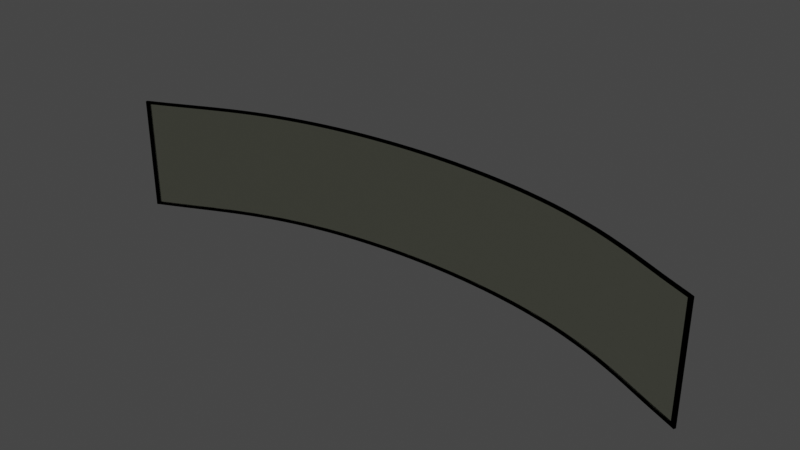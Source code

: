 # Source: blenderisland_panoramic_window.blend  (saved by Blender 2.83.18; exported with 4.5.12 LTS)
import bpy
from mathutils import Matrix  # noqa: F401  (used for matrix-valued properties, if any)

bpy.ops.wm.read_factory_settings(use_empty=True)
scene = bpy.context.scene
scene.name = 'Scene'

# ---- collections
col_curved_window = bpy.data.collections.new('Curved Window'); scene.collection.children.link(col_curved_window)

# ---- materials (node trees are filled in below, after node groups)
mat_panoramic_window = bpy.data.materials.new('panoramic_window')
mat_material = bpy.data.materials.new('Material')

# ---- node groups
ng_event_horizon_material_node = bpy.data.node_groups.new('event_horizon_material_node', 'ShaderNodeTree')
_N = ng_event_horizon_material_node.nodes; _L = ng_event_horizon_material_node.links
ng_auto_smooth = bpy.data.node_groups.new('Auto Smooth', 'GeometryNodeTree')
_s = ng_auto_smooth.interface.new_socket(name='Geometry', in_out='OUTPUT', socket_type='NodeSocketGeometry')
_s = ng_auto_smooth.interface.new_socket(name='Geometry', in_out='INPUT', socket_type='NodeSocketGeometry')
_s = ng_auto_smooth.interface.new_socket(name='Angle', in_out='INPUT', socket_type='NodeSocketFloat')
_s.subtype = 'ANGLE'
_s.min_value = 0.0
_s.max_value = 3.142
ng_auto_smooth.is_modifier = True
_N = ng_auto_smooth.nodes; _L = ng_auto_smooth.links
n0 = _N.new('NodeGroupOutput'); n0.name = 'Group Output'; n0.location = (480, -100)
n1 = _N.new('NodeGroupInput'); n1.name = 'Group Input'; n1.location = (-420, -300)
n2 = _N.new('NodeGroupInput'); n2.name = 'Group Input.001'; n2.location = (-60, -100)
n3 = _N.new('GeometryNodeSetShadeSmooth'); n3.name = 'Set Shade Smooth'; n3.location = (120, -100)
n3.domain = 'EDGE'
n4 = _N.new('GeometryNodeSetShadeSmooth'); n4.name = 'Set Shade Smooth.001'; n4.location = (300, -100)
n5 = _N.new('GeometryNodeInputMeshEdgeAngle'); n5.name = 'Edge Angle'; n5.location = (-420, -220)
n6 = _N.new('GeometryNodeInputEdgeSmooth'); n6.name = 'Is Edge Smooth'; n6.location = (-60, -160)
n7 = _N.new('GeometryNodeInputShadeSmooth'); n7.name = 'Is Face Smooth'; n7.location = (-240, -340)
n8 = _N.new('FunctionNodeBooleanMath'); n8.name = 'Boolean Math'; n8.location = (-60, -220)
n9 = _N.new('FunctionNodeCompare'); n9.name = 'Compare'; n9.location = (-240, -180)
n9.operation = 'LESS_EQUAL'
_L.new(n5.outputs[0], n9.inputs[0])
_L.new(n4.outputs[0], n0.inputs[0])
_L.new(n1.outputs[1], n9.inputs[1])
_L.new(n9.outputs[0], n8.inputs[0])
_L.new(n7.outputs[0], n8.inputs[1])
_L.new(n2.outputs[0], n3.inputs[0])
_L.new(n6.outputs[0], n3.inputs[1])
_L.new(n3.outputs[0], n4.inputs[0])
_L.new(n8.outputs[0], n3.inputs[2])
n0.is_active_output = True

# ---- material node trees
mat_panoramic_window.use_nodes = True; mat_panoramic_window.node_tree.nodes.clear()
_N = mat_panoramic_window.node_tree.nodes; _L = mat_panoramic_window.node_tree.links
n0 = _N.new('ShaderNodeBsdfPrincipled'); n0.name = 'Principled BSDF'; n0.location = (10, 300)
n0.distribution = 'GGX'
n0.subsurface_method = 'BURLEY'
n0.inputs[2].default_value = 0.03
n0.inputs[3].default_value = 1.45
n0.inputs[18].default_value = 1.0
n0.inputs[27].default_value = (0.0, 0.0, 0.0, 1.0)
n0.inputs[28].default_value = 1.0
n1 = _N.new('ShaderNodeOutputMaterial'); n1.name = 'Material Output'; n1.location = (300, 300)
n2 = _N.new('ShaderNodeRGB'); n2.name = 'RGB'; n2.location = (-206, 225)
n2.outputs[0].default_value = (0.6654, 0.6867, 0.5395, 1.0)
_L.new(n0.outputs[0], n1.inputs[0])
_L.new(n2.outputs[0], n0.inputs[0])
n1.is_active_output = True
mat_material.use_nodes = True; mat_material.node_tree.nodes.clear()
_N = mat_material.node_tree.nodes; _L = mat_material.node_tree.links
n0 = _N.new('ShaderNodeOutputMaterial'); n0.name = 'Material Output'; n0.location = (300, 300)
n1 = _N.new('ShaderNodeGroup'); n1.name = 'Group'; n1.location = (77, 298)
n1.node_tree = ng_event_horizon_material_node
_L.new(n1.outputs[2], n0.inputs[0])
n0.is_active_output = True

# ---- world
world_world = bpy.data.worlds.new('World'); scene.world = world_world
world_world.use_nodes = True; world_world.node_tree.nodes.clear()
_N = world_world.node_tree.nodes; _L = world_world.node_tree.links
n0 = _N.new('ShaderNodeOutputWorld'); n0.name = 'World Output'; n0.location = (300, 300)
n1 = _N.new('ShaderNodeBackground'); n1.name = 'Background'; n1.location = (10, 300)
n1.inputs[0].default_value = (0.05088, 0.05088, 0.05088, 1.0)
_L.new(n1.outputs[0], n0.inputs[0])
n0.is_active_output = True
world_world.color = (0.05088, 0.05088, 0.05088)
world_world.use_sun_shadow = False
world_world.sun_shadow_jitter_overblur = 0.0

# ---- meshes
me_plane_007 = bpy.data.meshes.new('Plane.007')
me_plane_007.from_pydata([(13.64, 2.78, -0.7828), (13.36, 2.78, -0.9024), (13.97, 2.78, -0.643), (12.27, 2.78, -1.373), (12.55, 2.78, -1.261), (12.82, 2.78, -1.143), (13.09, 2.78, -1.023), (12.0, 2.78, -1.478), (11.73, 2.78, -1.575), (11.45, 2.78, -1.663), (11.18, 2.78, -1.743), (10.91, 2.78, -1.815), (10.64, 2.78, -1.88), (10.36, 2.78, -1.937), (1.033, 2.78, -0.6432), (1.364, 2.78, -0.7828), (9.818, 2.78, -2.033), (9.545, 2.78, -2.071), (10.09, 2.78, -1.988), (7.909, 2.78, -2.198), (7.636, 2.78, -2.203), (9.273, 2.78, -2.105), (9.0, 2.78, -2.133), (8.182, 2.78, -2.189), (8.455, 2.78, -2.175), (8.727, 2.78, -2.156), (6.818, 2.78, -2.189), (6.0, 2.78, -2.133), (5.727, 2.78, -2.105), (7.364, 2.78, -2.203), (6.273, 2.78, -2.156), (7.091, 2.78, -2.198), (6.545, 2.78, -2.175), (5.182, 2.78, -2.033), (4.091, 2.78, -1.815), (3.818, 2.78, -1.743), (4.909, 2.78, -1.988), (5.455, 2.78, -2.071), (4.364, 2.78, -1.88), (4.636, 2.78, -1.937), (2.727, 2.78, -1.373), (2.182, 2.78, -1.143), (1.909, 2.78, -1.023), (3.273, 2.78, -1.575), (3.0, 2.78, -1.478), (2.455, 2.78, -1.261), (3.545, 2.78, -1.663), (1.636, 2.78, -0.9024), (13.36, 0.5426, -0.9024), (12.27, 0.5426, -1.373), (12.55, 0.5426, -1.261), (12.82, 0.5426, -1.143), (13.09, 0.5426, -1.023), (12.0, 0.5426, -1.478), (11.73, 0.5426, -1.575), (11.45, 0.5426, -1.663), (9.818, 0.5426, -2.033), (9.545, 0.5426, -2.071), (11.18, 0.5426, -1.743), (10.91, 0.5426, -1.815), (10.64, 0.5426, -1.88), (10.09, 0.5426, -1.988), (10.36, 0.5426, -1.937), (7.909, 0.5426, -2.198), (7.636, 0.5426, -2.203), (9.273, 0.5426, -2.105), (9.0, 0.5426, -2.133), (8.182, 0.5426, -2.189), (8.455, 0.5426, -2.175), (8.727, 0.5426, -2.156), (6.818, 0.5426, -2.189), (6.008, 0.5426, -2.133), (5.727, 0.5426, -2.105), (7.364, 0.5426, -2.203), (6.273, 0.5426, -2.156), (7.091, 0.5426, -2.198), (6.545, 0.5426, -2.175), (5.182, 0.5426, -2.033), (4.909, 0.5426, -1.988), (5.455, 0.5426, -2.071), (13.64, 0.5426, -0.7828), (13.97, 0.5426, -0.643), (4.091, 0.5426, -1.815), (3.818, 0.5426, -1.743), (4.364, 0.5426, -1.88), (4.636, 0.5426, -1.937), (2.727, 0.5426, -1.373), (2.182, 0.5426, -1.143), (1.909, 0.5426, -1.023), (3.273, 0.5426, -1.575), (2.455, 0.5426, -1.261), (3.545, 0.5426, -1.663), (1.033, 0.5426, -0.6432), (1.364, 0.5426, -0.7828), (1.636, 0.5426, -0.9024), (3.0, 0.5426, -1.478)], [], [(15, 14, 92, 93), (47, 15, 93, 94), (42, 47, 94, 88), (41, 42, 88, 87), (45, 41, 87, 90), (40, 45, 90, 86), (44, 40, 86, 95), (43, 44, 95, 89), (46, 43, 89, 91), (35, 46, 91, 83), (34, 35, 83, 82), (38, 34, 82, 84), (39, 38, 84, 85), (36, 39, 85, 78), (33, 36, 78, 77), (37, 33, 77, 79), (28, 37, 79, 72), (27, 28, 72, 71), (30, 27, 71, 74), (32, 30, 74, 76), (26, 32, 76, 70), (31, 26, 70, 75), (29, 31, 75, 73), (20, 29, 73, 64), (19, 20, 64, 63), (23, 19, 63, 67), (24, 23, 67, 68), (25, 24, 68, 69), (22, 25, 69, 66), (21, 22, 66, 65), (17, 21, 65, 57), (16, 17, 57, 56), (18, 16, 56, 61), (13, 18, 61, 62), (12, 13, 62, 60), (11, 12, 60, 59), (10, 11, 59, 58), (9, 10, 58, 55), (8, 9, 55, 54), (7, 8, 54, 53), (3, 7, 53, 49), (4, 3, 49, 50), (5, 4, 50, 51), (6, 5, 51, 52), (1, 6, 52, 48), (0, 1, 48, 80), (2, 0, 80, 81)])
me_plane_007.polygons.foreach_set('use_smooth', [True] * 47)
_uv = me_plane_007.uv_layers.new(name='UVMap')
_uv.uv.foreach_set('vector', [0.0, 0.0, 0.0, 0.0, 0.0, 0.0, 0.0, 0.0, 0.0, 0.0, 0.0, 0.0, 0.0, 0.0, 0.0, 0.0, 0.0, 0.0, 0.0, 0.0, 0.0, 0.0, 0.0, 0.0, 0.0, 0.0, 0.0, 0.0, 0.0, 0.0, 0.0, 0.0, 0.0, 0.0, 0.0, 0.0, 0.0, 0.0, 0.0, 0.0, 0.0, 0.0, 0.0, 0.0, 0.0, 0.0, 0.0, 0.0, 0.0, 0.0, 0.0, 0.0, 0.0, 0.0, 0.0, 0.0, 0.0, 0.0, 0.0, 0.0, 0.0, 0.0, 0.0, 0.0, 0.0, 0.0, 0.0, 0.0, 0.0, 0.0, 0.0, 0.0, 0.0, 0.0, 0.0, 0.0, 0.0, 0.0, 0.0, 0.0, 0.0, 0.0, 0.0, 0.0, 0.0, 0.0, 0.0, 0.0, 0.0, 0.0, 0.0, 0.0, 0.0, 0.0, 0.0, 0.0, 0.0, 0.0, 0.0, 0.0, 0.0, 0.0, 0.0, 0.0, 0.0, 0.0, 0.0, 0.0, 0.0, 0.0, 0.0, 0.0, 0.0, 0.0, 0.0, 0.0, 0.0, 0.0, 0.0, 0.0, 0.0, 0.0, 0.0, 0.0, 0.0, 0.0, 0.0, 0.0, 0.0, 0.0, 0.0, 0.0, 0.0, 0.0, 0.0, 0.0, 0.0, 0.0, 0.0, 0.0, 0.0, 0.0, 0.0, 0.0, 0.0, 0.0, 0.0, 0.0, 0.0, 0.0, 0.0, 0.0, 0.0, 0.0, 0.0, 0.0, 0.0, 0.0, 0.0, 0.0, 0.0, 0.0, 0.0, 0.0, 0.0, 0.0, 0.0, 0.0, 0.0, 0.0, 0.0, 0.0, 0.0, 0.0, 0.0, 0.0, 0.0, 0.0, 0.0, 0.0, 0.0, 0.0, 0.0, 0.0, 0.0, 0.0, 0.0, 0.0, 0.0, 0.0, 0.0, 0.0, 0.0, 0.0, 0.0, 0.0, 0.0, 0.0, 0.0, 0.0, 0.0, 0.0, 0.0, 0.0, 0.0, 0.0, 0.0, 0.0, 0.0, 0.0, 0.0, 0.0, 0.0, 0.0, 0.0, 0.0, 0.0, 0.0, 0.0, 0.0, 0.0, 0.0, 0.0, 0.0, 0.0, 0.0, 0.0, 0.0, 0.0, 0.0, 0.0, 0.0, 0.0, 0.0, 0.0, 0.0, 0.0, 0.0, 0.0, 0.0, 0.0, 0.0, 0.0, 0.0, 0.0, 0.0, 0.0, 0.0, 0.0, 0.0, 0.0, 0.0, 0.0, 0.0, 0.0, 0.0, 0.0, 0.0, 0.0, 0.0, 0.0, 0.0, 0.0, 0.0, 0.0, 0.0, 0.0, 0.0, 0.0, 0.0, 0.0, 0.0, 0.0, 0.0, 0.0, 0.0, 0.0, 0.0, 0.0, 0.0, 0.0, 0.0, 0.0, 0.0, 0.0, 0.0, 0.0, 0.0, 0.0, 0.0, 0.0, 0.0, 0.0, 0.0, 0.0, 0.0, 0.0, 0.0, 0.0, 0.0, 0.0, 0.0, 0.0, 0.0, 0.0, 0.0, 0.0, 0.0, 0.0, 0.0, 0.0, 0.0, 0.0, 0.0, 0.0, 0.0, 0.0, 0.0, 0.0, 0.0, 0.0, 0.0, 0.0, 0.0, 0.0, 0.0, 0.0, 0.0, 0.0, 0.0, 0.0, 0.0, 0.0, 0.0, 0.0, 0.0, 0.0, 0.0, 0.0, 0.0, 0.0, 0.0, 0.0, 0.0, 0.0, 0.0, 0.0, 0.0, 0.0, 0.0, 0.0, 0.0, 0.0, 0.0, 0.0, 0.0, 0.0, 0.0, 0.0, 0.0, 0.0, 0.0, 0.0, 0.0, 0.0, 0.0, 0.0, 0.0, 0.0, 0.0, 0.0, 0.0, 0.0, 0.0, 0.0, 0.0])
me_plane_007.materials.append(mat_panoramic_window)
me_plane_007.use_remesh_fix_poles = True
me_plane_007.use_remesh_preserve_attributes = False
me_plane_007.use_mirror_vertex_groups = False
me_plane_007.update()
me_plane_008 = bpy.data.meshes.new('Plane.008')
me_plane_008.from_pydata([(13.64, 2.78, -0.7828), (13.36, 2.78, -0.9024), (14.05, 2.78, -0.6057), (13.97, 2.78, -0.643), (12.27, 2.78, -1.373), (12.55, 2.78, -1.261), (12.82, 2.78, -1.143), (13.09, 2.78, -1.023), (12.0, 2.78, -1.478), (11.73, 2.78, -1.575), (11.45, 2.78, -1.663), (11.18, 2.78, -1.743), (10.91, 2.78, -1.815), (10.64, 2.78, -1.88), (10.36, 2.78, -1.937), (0.9526, 2.78, -0.6078), (1.033, 2.78, -0.6432), (1.364, 2.78, -0.7828), (9.818, 2.78, -2.033), (9.545, 2.78, -2.071), (10.09, 2.78, -1.988), (7.909, 2.78, -2.198), (7.636, 2.78, -2.203), (9.273, 2.78, -2.105), (9.0, 2.78, -2.133), (8.182, 2.78, -2.189), (8.455, 2.78, -2.175), (8.727, 2.78, -2.156), (6.818, 2.78, -2.189), (6.0, 2.78, -2.133), (5.727, 2.78, -2.105), (7.364, 2.78, -2.203), (6.273, 2.78, -2.156), (7.091, 2.78, -2.198), (6.545, 2.78, -2.175), (5.182, 2.78, -2.033), (4.091, 2.78, -1.815), (3.818, 2.78, -1.743), (4.909, 2.78, -1.988), (5.455, 2.78, -2.071), (4.364, 2.78, -1.88), (4.636, 2.78, -1.937), (2.727, 2.78, -1.373), (2.182, 2.78, -1.143), (1.909, 2.78, -1.023), (3.273, 2.78, -1.575), (3.0, 2.78, -1.478), (2.455, 2.78, -1.261), (3.545, 2.78, -1.663), (1.636, 2.78, -0.9024), (14.05, 0.5426, -0.6057), (0.9526, 0.5426, -0.6078), (13.36, 0.5426, -0.9024), (12.27, 0.5426, -1.373), (12.55, 0.5426, -1.261), (12.82, 0.5426, -1.143), (13.09, 0.5426, -1.023), (12.0, 0.5426, -1.478), (11.73, 0.5426, -1.575), (11.45, 0.5426, -1.663), (9.818, 0.5426, -2.033), (9.545, 0.5426, -2.071), (11.18, 0.5426, -1.743), (10.91, 0.5426, -1.815), (10.64, 0.5426, -1.88), (10.09, 0.5426, -1.988), (10.36, 0.5426, -1.937), (7.909, 0.5426, -2.198), (7.636, 0.5426, -2.203), (9.273, 0.5426, -2.105), (9.0, 0.5426, -2.133), (8.182, 0.5426, -2.189), (8.455, 0.5426, -2.175), (8.727, 0.5426, -2.156), (6.818, 0.5426, -2.189), (6.008, 0.5426, -2.133), (5.727, 0.5426, -2.105), (7.364, 0.5426, -2.203), (6.273, 0.5426, -2.156), (7.091, 0.5426, -2.198), (6.545, 0.5426, -2.175), (5.182, 0.5426, -2.033), (4.909, 0.5426, -1.988), (5.455, 0.5426, -2.071), (13.64, 0.5426, -0.7828), (13.97, 0.5426, -0.643), (4.091, 0.5426, -1.815), (3.818, 0.5426, -1.743), (4.364, 0.5426, -1.88), (4.636, 0.5426, -1.937), (2.727, 0.5426, -1.373), (2.182, 0.5426, -1.143), (1.909, 0.5426, -1.023), (3.273, 0.5426, -1.575), (2.455, 0.5426, -1.261), (3.545, 0.5426, -1.663), (1.033, 0.5426, -0.6432), (1.364, 0.5426, -0.7828), (1.636, 0.5426, -0.9024), (3.0, 0.5426, -1.478), (13.64, 2.83, -0.7828), (13.36, 2.83, -0.9024), (14.05, 2.83, -0.6057), (13.97, 2.83, -0.643), (12.27, 2.83, -1.373), (12.55, 2.83, -1.261), (12.82, 2.83, -1.143), (13.09, 2.83, -1.023), (12.0, 2.83, -1.478), (11.73, 2.83, -1.575), (11.45, 2.83, -1.663), (11.18, 2.83, -1.743), (10.91, 2.83, -1.815), (10.64, 2.83, -1.88), (10.36, 2.83, -1.937), (0.9526, 2.83, -0.6078), (1.033, 2.83, -0.6432), (1.364, 2.83, -0.7828), (9.818, 2.83, -2.033), (9.545, 2.83, -2.071), (10.09, 2.83, -1.988), (7.909, 2.83, -2.198), (7.636, 2.83, -2.203), (9.273, 2.83, -2.105), (9.0, 2.83, -2.133), (8.182, 2.83, -2.189), (8.455, 2.83, -2.175), (8.727, 2.83, -2.156), (6.818, 2.83, -2.189), (6.0, 2.83, -2.133), (5.727, 2.83, -2.105), (7.364, 2.83, -2.203), (6.273, 2.83, -2.156), (7.091, 2.83, -2.198), (6.545, 2.83, -2.175), (5.182, 2.83, -2.033), (4.091, 2.83, -1.815), (3.818, 2.83, -1.743), (4.909, 2.83, -1.988), (5.455, 2.83, -2.071), (4.364, 2.83, -1.88), (4.636, 2.83, -1.937), (2.727, 2.83, -1.373), (2.182, 2.83, -1.143), (1.909, 2.83, -1.023), (3.273, 2.83, -1.575), (3.0, 2.83, -1.478), (2.455, 2.83, -1.261), (3.545, 2.83, -1.663), (1.636, 2.83, -0.9024), (14.05, 0.4926, -0.6057), (0.9526, 0.4926, -0.6078), (13.36, 0.4926, -0.9024), (12.27, 0.4926, -1.373), (12.55, 0.4926, -1.261), (12.82, 0.4926, -1.143), (13.09, 0.4926, -1.023), (12.0, 0.4926, -1.478), (11.73, 0.4926, -1.575), (11.45, 0.4926, -1.663), (9.818, 0.4926, -2.033), (9.545, 0.4926, -2.071), (11.18, 0.4926, -1.743), (10.91, 0.4926, -1.815), (10.64, 0.4926, -1.88), (10.09, 0.4926, -1.988), (10.36, 0.4926, -1.937), (7.909, 0.4926, -2.198), (7.636, 0.4926, -2.203), (9.273, 0.4926, -2.105), (9.0, 0.4926, -2.133), (8.182, 0.4926, -2.189), (8.455, 0.4926, -2.175), (8.727, 0.4926, -2.156), (6.818, 0.4926, -2.189), (6.008, 0.4926, -2.133), (5.727, 0.4926, -2.105), (7.364, 0.4926, -2.203), (6.273, 0.4926, -2.156), (7.091, 0.4926, -2.198), (6.545, 0.4926, -2.175), (5.182, 0.4926, -2.033), (4.909, 0.4926, -1.988), (5.455, 0.4926, -2.071), (13.64, 0.4926, -0.7828), (13.97, 0.4926, -0.643), (4.091, 0.4926, -1.815), (3.818, 0.4926, -1.743), (4.364, 0.4926, -1.88), (4.636, 0.4926, -1.937), (2.727, 0.4926, -1.373), (2.182, 0.4926, -1.143), (1.909, 0.4926, -1.023), (3.273, 0.4926, -1.575), (2.455, 0.4926, -1.261), (3.545, 0.4926, -1.663), (1.033, 0.4926, -0.6432), (1.364, 0.4926, -0.7828), (1.636, 0.4926, -0.9024), (3.0, 0.4926, -1.478)], [], [(16, 15, 51, 96), (2, 3, 85, 50), (32, 34, 134, 132), (19, 18, 118, 119), (5, 6, 106, 105), (34, 28, 128, 134), (20, 14, 114, 120), (48, 37, 137, 148), (6, 7, 107, 106), (42, 46, 146, 142), (39, 30, 130, 139), (18, 20, 120, 118), (49, 44, 144, 149), (7, 1, 101, 107), (8, 4, 104, 108), (35, 39, 139, 135), (22, 21, 121, 122), (9, 8, 108, 109), (24, 23, 123, 124), (37, 36, 136, 137), (23, 19, 119, 123), (11, 10, 110, 111), (38, 35, 135, 138), (25, 26, 126, 125), (10, 9, 109, 110), (40, 41, 141, 140), (27, 24, 124, 127), (12, 11, 111, 112), (41, 38, 138, 141), (21, 25, 125, 121), (13, 12, 112, 113), (36, 40, 140, 136), (26, 27, 127, 126), (14, 13, 113, 114), (44, 43, 143, 144), (28, 33, 133, 128), (3, 2, 102, 103), (15, 16, 116, 115), (46, 45, 145, 146), (30, 29, 129, 130), (29, 32, 132, 129), (16, 17, 117, 116), (43, 47, 147, 143), (1, 0, 100, 101), (31, 22, 122, 131), (17, 49, 149, 117), (47, 42, 142, 147), (0, 3, 103, 100), (33, 31, 131, 133), (45, 48, 148, 145), (4, 5, 105, 104), (62, 63, 163, 162), (94, 91, 191, 194), (99, 90, 190, 199), (77, 79, 179, 177), (63, 64, 164, 163), (95, 93, 193, 195), (80, 78, 178, 180), (66, 65, 165, 166), (87, 95, 195, 187), (74, 80, 180, 174), (65, 60, 160, 165), (96, 51, 151, 196), (83, 81, 181, 183), (64, 66, 166, 164), (97, 96, 196, 197), (84, 52, 152, 184), (81, 82, 182, 181), (53, 57, 157, 153), (67, 68, 168, 167), (98, 97, 197, 198), (78, 75, 175, 178), (54, 53, 153, 154), (76, 83, 183, 176), (69, 70, 170, 169), (61, 69, 169, 161), (92, 98, 198, 192), (55, 54, 154, 155), (85, 84, 184, 185), (93, 99, 199, 193), (70, 73, 173, 170), (56, 55, 155, 156), (86, 87, 187, 186), (72, 71, 171, 172), (52, 56, 156, 152), (50, 85, 185, 150), (89, 88, 188, 189), (71, 67, 167, 171), (57, 58, 158, 157), (82, 89, 189, 182), (73, 72, 172, 173), (60, 61, 161, 160), (88, 86, 186, 188), (75, 76, 176, 175), (59, 62, 162, 159), (90, 94, 194, 190), (79, 74, 174, 179), (58, 59, 159, 158), (91, 92, 192, 191), (68, 77, 177, 168)])
me_plane_008.polygons.foreach_set('use_smooth', [True] * 100)
_uv = me_plane_008.uv_layers.new(name='UVMap')
_uv.uv.foreach_set('vector', [0.0, 0.0, 0.0, 0.0, 0.0, 0.0, 0.0, 0.0, 0.0, 0.0, 0.0, 0.0, 0.0, 0.0, 0.0, 0.0, 0.0, 0.0, 0.0, 0.0, 0.0, 0.0, 0.0, 0.0, 0.0, 0.0, 0.0, 0.0, 0.0, 0.0, 0.0, 0.0, 0.0, 0.0, 0.0, 0.0, 0.0, 0.0, 0.0, 0.0, 0.0, 0.0, 0.0, 0.0, 0.0, 0.0, 0.0, 0.0, 0.0, 0.0, 0.0, 0.0, 0.0, 0.0, 0.0, 0.0, 0.0, 0.0, 0.0, 0.0, 0.0, 0.0, 0.0, 0.0, 0.0, 0.0, 0.0, 0.0, 0.0, 0.0, 0.0, 0.0, 0.0, 0.0, 0.0, 0.0, 0.0, 0.0, 0.0, 0.0, 0.0, 0.0, 0.0, 0.0, 0.0, 0.0, 0.0, 0.0, 0.0, 0.0, 0.0, 0.0, 0.0, 0.0, 0.0, 0.0, 0.0, 0.0, 0.0, 0.0, 0.0, 0.0, 0.0, 0.0, 0.0, 0.0, 0.0, 0.0, 0.0, 0.0, 0.0, 0.0, 0.0, 0.0, 0.0, 0.0, 0.0, 0.0, 0.0, 0.0, 0.0, 0.0, 0.0, 0.0, 0.0, 0.0, 0.0, 0.0, 0.0, 0.0, 0.0, 0.0, 0.0, 0.0, 0.0, 0.0, 0.0, 0.0, 0.0, 0.0, 0.0, 0.0, 0.0, 0.0, 0.0, 0.0, 0.0, 0.0, 0.0, 0.0, 0.0, 0.0, 0.0, 0.0, 0.0, 0.0, 0.0, 0.0, 0.0, 0.0, 0.0, 0.0, 0.0, 0.0, 0.0, 0.0, 0.0, 0.0, 0.0, 0.0, 0.0, 0.0, 0.0, 0.0, 0.0, 0.0, 0.0, 0.0, 0.0, 0.0, 0.0, 0.0, 0.0, 0.0, 0.0, 0.0, 0.0, 0.0, 0.0, 0.0, 0.0, 0.0, 0.0, 0.0, 0.0, 0.0, 0.0, 0.0, 0.0, 0.0, 0.0, 0.0, 0.0, 0.0, 0.0, 0.0, 0.0, 0.0, 0.0, 0.0, 0.0, 0.0, 0.0, 0.0, 0.0, 0.0, 0.0, 0.0, 0.0, 0.0, 0.0, 0.0, 0.0, 0.0, 0.0, 0.0, 0.0, 0.0, 0.0, 0.0, 0.0, 0.0, 0.0, 0.0, 0.0, 0.0, 0.0, 0.0, 0.0, 0.0, 0.0, 0.0, 0.0, 0.0, 0.0, 0.0, 0.0, 0.0, 0.0, 0.0, 0.0, 0.0, 0.0, 0.0, 0.0, 0.0, 0.0, 0.0, 0.0, 0.0, 0.0, 0.0, 0.0, 0.0, 0.0, 0.0, 0.0, 0.0, 0.0, 0.0, 0.0, 0.0, 0.0, 0.0, 0.0, 0.0, 0.0, 0.0, 0.0, 0.0, 0.0, 0.0, 0.0, 0.0, 0.0, 0.0, 0.0, 0.0, 0.0, 0.0, 0.0, 0.0, 0.0, 0.0, 0.0, 0.0, 0.0, 0.0, 0.0, 0.0, 0.0, 0.0, 0.0, 0.0, 0.0, 0.0, 0.0, 0.0, 0.0, 0.0, 0.0, 0.0, 0.0, 0.0, 0.0, 0.0, 0.0, 0.0, 0.0, 0.0, 0.0, 0.0, 0.0, 0.0, 0.0, 0.0, 0.0, 0.0, 0.0, 0.0, 0.0, 0.0, 0.0, 0.0, 0.0, 0.0, 0.0, 0.0, 0.0, 0.0, 0.0, 0.0, 0.0, 0.0, 0.0, 0.0, 0.0, 0.0, 0.0, 0.0, 0.0, 0.0, 0.0, 0.0, 0.0, 0.0, 0.0, 0.0, 0.0, 0.0, 0.0, 0.0, 0.0, 0.0, 0.0, 0.0, 0.0, 0.0, 0.0, 0.0, 0.0, 0.0, 0.0, 0.0, 0.0, 0.0, 0.0, 0.0, 0.0, 0.0, 0.0, 0.0, 0.0, 0.0, 0.0, 0.0, 0.0, 0.0, 0.0, 0.0, 0.0, 0.0, 0.0, 0.0, 0.0, 0.0, 0.0, 0.0, 0.0, 0.0, 0.0, 0.0, 0.0, 0.0, 0.0, 0.0, 0.0, 0.0, 0.0, 0.0, 0.0, 0.0, 0.0, 0.0, 0.0, 0.0, 0.0, 0.0, 0.0, 0.0, 0.0, 0.0, 0.0, 0.0, 0.0, 0.0, 0.0, 0.0, 0.0, 0.0, 0.0, 0.0, 0.0, 0.0, 0.0, 0.0, 0.0, 0.0, 0.0, 0.0, 0.0, 0.0, 0.0, 0.0, 0.0, 0.0, 0.0, 0.0, 0.0, 0.0, 0.0, 0.0, 0.0, 0.0, 0.0, 0.0, 0.0, 0.0, 0.0, 0.0, 0.0, 0.0, 0.0, 0.0, 0.0, 0.0, 0.0, 0.0, 0.0, 0.0, 0.0, 0.0, 0.0, 0.0, 0.0, 0.0, 0.0, 0.0, 0.0, 0.0, 0.0, 0.0, 0.0, 0.0, 0.0, 0.0, 0.0, 0.0, 0.0, 0.0, 0.0, 0.0, 0.0, 0.0, 0.0, 0.0, 0.0, 0.0, 0.0, 0.0, 0.0, 0.0, 0.0, 0.0, 0.0, 0.0, 0.0, 0.0, 0.0, 0.0, 0.0, 0.0, 0.0, 0.0, 0.0, 0.0, 0.0, 0.0, 0.0, 0.0, 0.0, 0.0, 0.0, 0.0, 0.0, 0.0, 0.0, 0.0, 0.0, 0.0, 0.0, 0.0, 0.0, 0.0, 0.0, 0.0, 0.0, 0.0, 0.0, 0.0, 0.0, 0.0, 0.0, 0.0, 0.0, 0.0, 0.0, 0.0, 0.0, 0.0, 0.0, 0.0, 0.0, 0.0, 0.0, 0.0, 0.0, 0.0, 0.0, 0.0, 0.0, 0.0, 0.0, 0.0, 0.0, 0.0, 0.0, 0.0, 0.0, 0.0, 0.0, 0.0, 0.0, 0.0, 0.0, 0.0, 0.0, 0.0, 0.0, 0.0, 0.0, 0.0, 0.0, 0.0, 0.0, 0.0, 0.0, 0.0, 0.0, 0.0, 0.0, 0.0, 0.0, 0.0, 0.0, 0.0, 0.0, 0.0, 0.0, 0.0, 0.0, 0.0, 0.0, 0.0, 0.0, 0.0, 0.0, 0.0, 0.0, 0.0, 0.0, 0.0, 0.0, 0.0, 0.0, 0.0, 0.0, 0.0, 0.0, 0.0, 0.0, 0.0, 0.0, 0.0, 0.0, 0.0, 0.0, 0.0, 0.0, 0.0, 0.0, 0.0, 0.0, 0.0, 0.0, 0.0, 0.0, 0.0, 0.0, 0.0, 0.0, 0.0, 0.0, 0.0, 0.0, 0.0, 0.0, 0.0, 0.0, 0.0, 0.0, 0.0, 0.0, 0.0, 0.0, 0.0, 0.0, 0.0, 0.0, 0.0, 0.0, 0.0, 0.0, 0.0, 0.0, 0.0, 0.0, 0.0, 0.0, 0.0, 0.0, 0.0, 0.0, 0.0, 0.0, 0.0, 0.0, 0.0, 0.0, 0.0, 0.0, 0.0, 0.0, 0.0, 0.0, 0.0, 0.0, 0.0, 0.0, 0.0, 0.0, 0.0, 0.0, 0.0, 0.0, 0.0, 0.0, 0.0, 0.0, 0.0, 0.0, 0.0, 0.0, 0.0, 0.0, 0.0, 0.0, 0.0, 0.0, 0.0, 0.0, 0.0, 0.0, 0.0, 0.0, 0.0, 0.0, 0.0, 0.0, 0.0, 0.0, 0.0, 0.0, 0.0, 0.0, 0.0, 0.0, 0.0, 0.0, 0.0, 0.0, 0.0, 0.0, 0.0, 0.0, 0.0, 0.0, 0.0, 0.0, 0.0, 0.0, 0.0, 0.0, 0.0, 0.0, 0.0, 0.0, 0.0, 0.0, 0.0, 0.0, 0.0, 0.0, 0.0, 0.0, 0.0, 0.0, 0.0, 0.0, 0.0, 0.0, 0.0, 0.0, 0.0, 0.0, 0.0, 0.0, 0.0, 0.0, 0.0, 0.0, 0.0, 0.0, 0.0, 0.0, 0.0, 0.0, 0.0, 0.0, 0.0, 0.0, 0.0, 0.0, 0.0, 0.0, 0.0, 0.0, 0.0, 0.0, 0.0, 0.0, 0.0, 0.0, 0.0, 0.0, 0.0, 0.0, 0.0, 0.0, 0.0])
me_plane_008.materials.append(mat_material)
me_plane_008.use_remesh_fix_poles = True
me_plane_008.use_remesh_preserve_attributes = False
me_plane_008.use_mirror_vertex_groups = False
me_plane_008.update()

# ---- objects
ob_wall_segment___for_window_001 = bpy.data.objects.new('Wall Segment - for window.001', me_plane_007)
ob_wall_segment___for_window_002 = bpy.data.objects.new('Wall Segment - for window.002', me_plane_008)

# ---- transforms, parenting, visibility, modifiers, constraints
ob_wall_segment___for_window_001.location = (0.0, 0.0, 0.0)
ob_wall_segment___for_window_001.rotation_euler = (1.571, 2.22e-16, 2.22e-16)
ob_wall_segment___for_window_001.scale = (0.9333, 1.0, 1.0)
ob_wall_segment___for_window_001.lineart.crease_threshold = 0.0
_m = ob_wall_segment___for_window_001.modifiers.new('Solidify', 'SOLIDIFY')
_m = ob_wall_segment___for_window_001.modifiers.new('Auto Smooth', 'NODES')
_m.node_group = ng_auto_smooth
_gi = [s.identifier for s in ng_auto_smooth.interface.items_tree if s.item_type == 'SOCKET' and s.in_out == 'INPUT']
_m[_gi[1]] = 0.5236  # Angle
ob_wall_segment___for_window_002.location = (0.0, 0.0, 0.0)
ob_wall_segment___for_window_002.rotation_euler = (1.571, 2.22e-16, 2.22e-16)
ob_wall_segment___for_window_002.scale = (0.9333, 1.0, 1.0)
ob_wall_segment___for_window_002.lineart.crease_threshold = 0.0
_m = ob_wall_segment___for_window_002.modifiers.new('Solidify', 'SOLIDIFY')
_m.thickness = 0.05
_m.offset = 0.0
_m = ob_wall_segment___for_window_002.modifiers.new('Auto Smooth', 'NODES')
_m.node_group = ng_auto_smooth
_gi = [s.identifier for s in ng_auto_smooth.interface.items_tree if s.item_type == 'SOCKET' and s.in_out == 'INPUT']
_m[_gi[1]] = 0.5236  # Angle

# ---- collection membership
col_curved_window.objects.link(ob_wall_segment___for_window_001)
col_curved_window.objects.link(ob_wall_segment___for_window_002)

# ---- scene / render settings (as saved in the file)
scene.frame_start = 1; scene.frame_end = 250; scene.frame_set(1)
scene.render.engine = 'CYCLES'
scene.cycles.use_denoising = False
scene.cycles.samples = 128
scene.cycles.sampling_pattern = 'TABULATED_SOBOL'
scene.cycles.use_adaptive_sampling = False
scene.cycles.use_light_tree = False
scene.view_settings.view_transform = 'Filmic'
bpy.context.view_layer.update()

# ---- added for rendering (the .blend has no active camera and no usable light): camera, sun
cam_auto = bpy.data.cameras.new('AutoCamera')
cam_auto.lens = 50.0
cam_auto.sensor_width = 36.0
cam_auto.clip_end = 1000.0
ob_auto_camera = bpy.data.objects.new('AutoCamera', cam_auto)
scene.collection.objects.link(ob_auto_camera)
ob_auto_camera.location = (18.6348, -12.5543, 10.9678)
ob_auto_camera.rotation_euler = (1.09748, -7.21219e-08, 0.694738)
scene.camera = ob_auto_camera
light_auto_sun = bpy.data.lights.new('AutoSun', 'SUN')
light_auto_sun.energy = 3.0
light_auto_sun.angle = 0.0523599
ob_auto_sun = bpy.data.objects.new('AutoSun', light_auto_sun)
scene.collection.objects.link(ob_auto_sun)
ob_auto_sun.rotation_euler = (0.872665, 0.174533, 0.523599)
bpy.context.view_layer.update()
